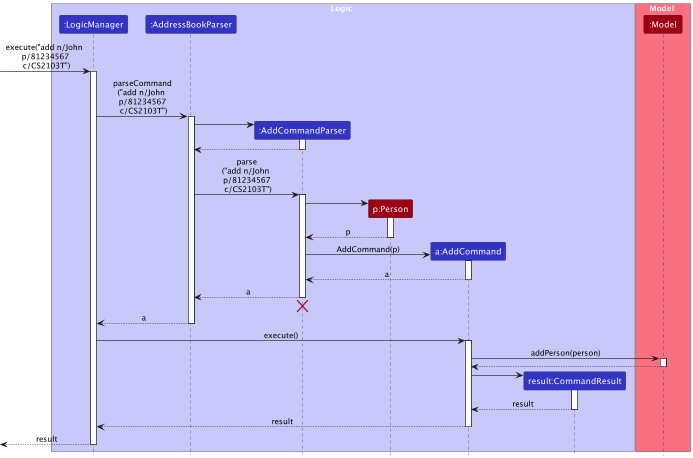

The diagram above was rendered by PlantUML. Its source (embedded in the PNG):
@startuml
!include style.puml
skinparam ArrowFontStyle plain

box Logic LOGIC_COLOR_T1
participant ":LogicManager" as LogicManager LOGIC_COLOR
participant ":AddressBookParser" as AddressBookParser LOGIC_COLOR
participant ":AddCommandParser" as AddCommandParser LOGIC_COLOR
participant "p:Person" as Person MODEL_COLOR
participant "a:AddCommand" as AddCommand LOGIC_COLOR
participant "result:CommandResult" as CommandResult LOGIC_COLOR
end box

box Model MODEL_COLOR_T1
participant ":Model" as Model MODEL_COLOR
end box

[-> LogicManager : execute("add n/John \n p/81234567 \n c/CS2103T")
activate LogicManager

LogicManager -> AddressBookParser : parseCommand\n("add n/John \n p/81234567 \n c/CS2103T")
activate AddressBookParser

create AddCommandParser
AddressBookParser -> AddCommandParser
activate AddCommandParser

AddCommandParser --> AddressBookParser
deactivate AddCommandParser

AddressBookParser -> AddCommandParser : parse\n("add n/John \n p/81234567 \n c/CS2103T")
activate AddCommandParser

create Person
AddCommandParser -> Person
activate Person

Person --> AddCommandParser : p
deactivate Person

create AddCommand
AddCommandParser -> AddCommand : AddCommand(p)
activate AddCommand

AddCommand --> AddCommandParser : a
deactivate AddCommand

AddCommandParser --> AddressBookParser : a
deactivate AddCommandParser
'Hidden arrow to position the destroy marker below the end of the activation bar.
AddCommandParser -[hidden]-> AddressBookParser
destroy AddCommandParser

AddressBookParser --> LogicManager : a
deactivate AddressBookParser

LogicManager -> AddCommand : execute()
activate AddCommand

AddCommand -> Model : addPerson(person)
activate Model

Model --> AddCommand
deactivate Model

create CommandResult
AddCommand -> CommandResult
activate CommandResult

CommandResult --> AddCommand : result
deactivate CommandResult

AddCommand --> LogicManager : result
deactivate AddCommand

[<--LogicManager : result
deactivate LogicManager
@enduml